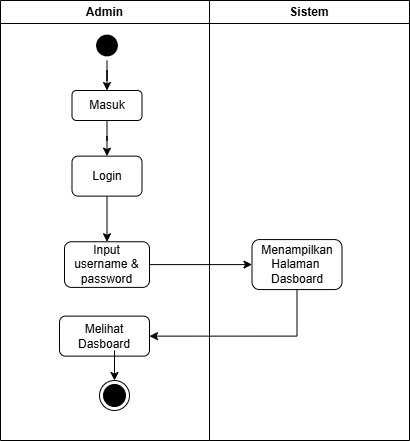

The diagram above was exported from draw.io. Its source (the exported page's mxGraphModel, read from the mxfile embedded in the PNG):
<mxGraphModel dx="946" dy="597" grid="1" gridSize="10" guides="1" tooltips="1" connect="1" arrows="1" fold="1" page="1" pageScale="1" pageWidth="850" pageHeight="1100" math="0" shadow="0">
  <root>
    <mxCell id="0" />
    <mxCell id="1" parent="0" />
    <mxCell id="DzcFfL8u6T4PbeHzRq73-1" parent="1" style="swimlane;whiteSpace=wrap;html=1;" value="Admin" vertex="1">
      <mxGeometry height="440" width="209" x="11" y="30" as="geometry" />
    </mxCell>
    <mxCell id="w-_gsiYYpBejWiseEtrQ-4" edge="1" parent="DzcFfL8u6T4PbeHzRq73-1" style="edgeStyle=orthogonalEdgeStyle;rounded=0;orthogonalLoop=1;jettySize=auto;html=1;exitX=0;exitY=0.5;exitDx=0;exitDy=0;">
      <mxGeometry relative="1" as="geometry">
        <Array as="points">
          <mxPoint x="55" y="193" />
        </Array>
        <mxPoint x="65" y="192.87" as="sourcePoint" />
      </mxGeometry>
    </mxCell>
    <mxCell id="w-_gsiYYpBejWiseEtrQ-6" edge="1" parent="DzcFfL8u6T4PbeHzRq73-1" style="edgeStyle=orthogonalEdgeStyle;rounded=0;orthogonalLoop=1;jettySize=auto;html=1;" value="">
      <mxGeometry relative="1" as="geometry">
        <mxPoint x="100" y="130.37" as="sourcePoint" />
      </mxGeometry>
    </mxCell>
    <mxCell id="w-_gsiYYpBejWiseEtrQ-11" edge="1" parent="DzcFfL8u6T4PbeHzRq73-1" style="edgeStyle=orthogonalEdgeStyle;rounded=0;orthogonalLoop=1;jettySize=auto;html=1;">
      <mxGeometry relative="1" as="geometry">
        <mxPoint x="300" y="206.62" as="sourcePoint" />
      </mxGeometry>
    </mxCell>
    <mxCell id="w-_gsiYYpBejWiseEtrQ-14" edge="1" parent="DzcFfL8u6T4PbeHzRq73-1" style="edgeStyle=orthogonalEdgeStyle;rounded=0;orthogonalLoop=1;jettySize=auto;html=1;" value="">
      <mxGeometry relative="1" as="geometry">
        <mxPoint x="300" y="366" as="sourcePoint" />
      </mxGeometry>
    </mxCell>
    <mxCell id="w-_gsiYYpBejWiseEtrQ-18" edge="1" parent="DzcFfL8u6T4PbeHzRq73-1" style="edgeStyle=orthogonalEdgeStyle;rounded=0;orthogonalLoop=1;jettySize=auto;html=1;">
      <mxGeometry relative="1" as="geometry">
        <mxPoint x="250" y="280.37" as="sourcePoint" />
      </mxGeometry>
    </mxCell>
    <mxCell id="FIWWfwhBgnEW9BijWV3C-1" edge="1" parent="DzcFfL8u6T4PbeHzRq73-1" source="FIWWfwhBgnEW9BijWV3C-2" style="edgeStyle=orthogonalEdgeStyle;rounded=0;orthogonalLoop=1;jettySize=auto;html=1;" target="FIWWfwhBgnEW9BijWV3C-6" value="">
      <mxGeometry relative="1" as="geometry" />
    </mxCell>
    <mxCell id="FIWWfwhBgnEW9BijWV3C-2" parent="DzcFfL8u6T4PbeHzRq73-1" style="rounded=1;whiteSpace=wrap;html=1;" value="Login" vertex="1">
      <mxGeometry height="40" width="70" x="71.5" y="155.63" as="geometry" />
    </mxCell>
    <mxCell id="FIWWfwhBgnEW9BijWV3C-3" edge="1" parent="DzcFfL8u6T4PbeHzRq73-1" source="FIWWfwhBgnEW9BijWV3C-4" style="edgeStyle=orthogonalEdgeStyle;rounded=0;orthogonalLoop=1;jettySize=auto;html=1;" target="FIWWfwhBgnEW9BijWV3C-2" value="">
      <mxGeometry relative="1" as="geometry">
        <mxPoint x="106.5" y="150" as="targetPoint" />
      </mxGeometry>
    </mxCell>
    <mxCell id="FIWWfwhBgnEW9BijWV3C-4" parent="DzcFfL8u6T4PbeHzRq73-1" style="rounded=1;whiteSpace=wrap;html=1;" value="Masuk" vertex="1">
      <mxGeometry height="30" width="70" x="71.5" y="90" as="geometry" />
    </mxCell>
    <mxCell id="FIWWfwhBgnEW9BijWV3C-11" edge="1" parent="DzcFfL8u6T4PbeHzRq73-1" source="FIWWfwhBgnEW9BijWV3C-5" style="edgeStyle=orthogonalEdgeStyle;rounded=0;orthogonalLoop=1;jettySize=auto;html=1;" target="FIWWfwhBgnEW9BijWV3C-4" value="">
      <mxGeometry relative="1" as="geometry" />
    </mxCell>
    <mxCell id="FIWWfwhBgnEW9BijWV3C-5" parent="DzcFfL8u6T4PbeHzRq73-1" style="ellipse;html=1;shape=endState;fillColor=#000000;strokeColor=light-dark(#ffffff, #ff9090);strokeWidth=0;" value="" vertex="1">
      <mxGeometry height="30" width="30" x="91.5" y="30" as="geometry" />
    </mxCell>
    <mxCell id="FIWWfwhBgnEW9BijWV3C-6" parent="DzcFfL8u6T4PbeHzRq73-1" style="rounded=1;whiteSpace=wrap;html=1;" value="Input username &amp;amp; password" vertex="1">
      <mxGeometry height="45.63" width="85" x="64" y="241.26" as="geometry" />
    </mxCell>
    <mxCell id="FIWWfwhBgnEW9BijWV3C-7" edge="1" parent="DzcFfL8u6T4PbeHzRq73-1" source="FIWWfwhBgnEW9BijWV3C-8" style="edgeStyle=orthogonalEdgeStyle;rounded=0;orthogonalLoop=1;jettySize=auto;html=1;entryX=1;entryY=0.5;entryDx=0;entryDy=0;" target="FIWWfwhBgnEW9BijWV3C-9">
      <mxGeometry relative="1" as="geometry">
        <Array as="points">
          <mxPoint x="296.5" y="335.63" />
        </Array>
      </mxGeometry>
    </mxCell>
    <mxCell id="FIWWfwhBgnEW9BijWV3C-8" parent="DzcFfL8u6T4PbeHzRq73-1" style="rounded=1;whiteSpace=wrap;html=1;" value="Menampilkan&lt;br&gt;Halaman&amp;nbsp;&lt;br&gt;Dasboard" vertex="1">
      <mxGeometry height="50" width="90" x="251.5" y="239.07999999999998" as="geometry" />
    </mxCell>
    <mxCell id="FIWWfwhBgnEW9BijWV3C-9" parent="DzcFfL8u6T4PbeHzRq73-1" style="rounded=1;whiteSpace=wrap;html=1;" value="Melihat Dasboard" vertex="1">
      <mxGeometry height="40" width="90" x="59" y="315.63" as="geometry" />
    </mxCell>
    <mxCell id="FIWWfwhBgnEW9BijWV3C-10" edge="1" parent="DzcFfL8u6T4PbeHzRq73-1" source="FIWWfwhBgnEW9BijWV3C-6" style="edgeStyle=orthogonalEdgeStyle;rounded=0;orthogonalLoop=1;jettySize=auto;html=1;" target="FIWWfwhBgnEW9BijWV3C-8">
      <mxGeometry relative="1" as="geometry" />
    </mxCell>
    <mxCell id="DzcFfL8u6T4PbeHzRq73-2" parent="1" style="swimlane;whiteSpace=wrap;html=1;" value="Sistem" vertex="1">
      <mxGeometry height="440" width="200" x="220" y="30" as="geometry" />
    </mxCell>
    <mxCell id="zqtOYzQ03R6ADLlt8cNs-1" edge="1" parent="1" style="edgeStyle=orthogonalEdgeStyle;rounded=0;orthogonalLoop=1;jettySize=auto;html=1;" target="zqtOYzQ03R6ADLlt8cNs-2">
      <mxGeometry relative="1" as="geometry">
        <mxPoint x="125" y="380" as="sourcePoint" />
      </mxGeometry>
    </mxCell>
    <mxCell id="zqtOYzQ03R6ADLlt8cNs-2" parent="1" style="ellipse;html=1;shape=endState;fillColor=#000000;strokeColor=light-dark(#000000, #ff9090);" value="" vertex="1">
      <mxGeometry height="30" width="30" x="110" y="410" as="geometry" />
    </mxCell>
  </root>
</mxGraphModel>